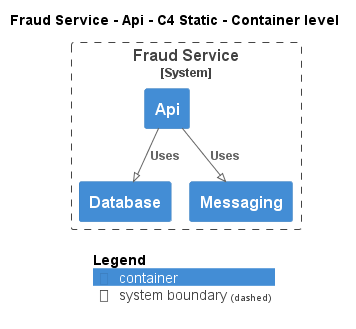

The diagram above was rendered by PlantUML. Its source (embedded in the PNG):
@startuml
!pragma layout smetana
!include ..\..\..\..\..\.c4s\C4_Container.puml

AddElementTag("c4interflow:lifecycle:new", $bgColor=green, $fontColor=#ffffff, $borderColor=green, $shadowing="False")
AddElementTag("c4interflow:lifecycle:changed", $bgColor=orange, $fontColor=#ffffff, $borderColor=orange, $shadowing="False")
AddElementTag("c4interflow:lifecycle:removed", $bgColor=red, $fontColor=#ffffff, $borderColor=red, $shadowing="False")

AddRelTag("c4interflow:lifecycle:new", $textColor=green, $lineColor=green)
AddRelTag("c4interflow:lifecycle:changed", $textColor=orange, $lineColor=orange)
AddRelTag("c4interflow:lifecycle:removed", $textColor=red, $lineColor=red)

SHOW_PERSON_PORTRAIT()
LAYOUT_TOP_DOWN()

skinparam linetype polyline

title Fraud Service - Api - C4 Static - Container level


System_Boundary(ECommercePlatform.SoftwareSystems.FraudService, "Fraud Service") {
    Container(ECommercePlatform.SoftwareSystems.FraudService.Containers.Api, "Api", "", "")
    Container(ECommercePlatform.SoftwareSystems.FraudService.Containers.Database, "Database", "", "")
    Container(ECommercePlatform.SoftwareSystems.FraudService.Containers.Messaging, "Messaging", "", "")
}

Rel(ECommercePlatform.SoftwareSystems.FraudService.Containers.Api, ECommercePlatform.SoftwareSystems.FraudService.Containers.Database, "Uses")
Rel(ECommercePlatform.SoftwareSystems.FraudService.Containers.Api, ECommercePlatform.SoftwareSystems.FraudService.Containers.Messaging, "Uses")


SHOW_LEGEND()
@enduml